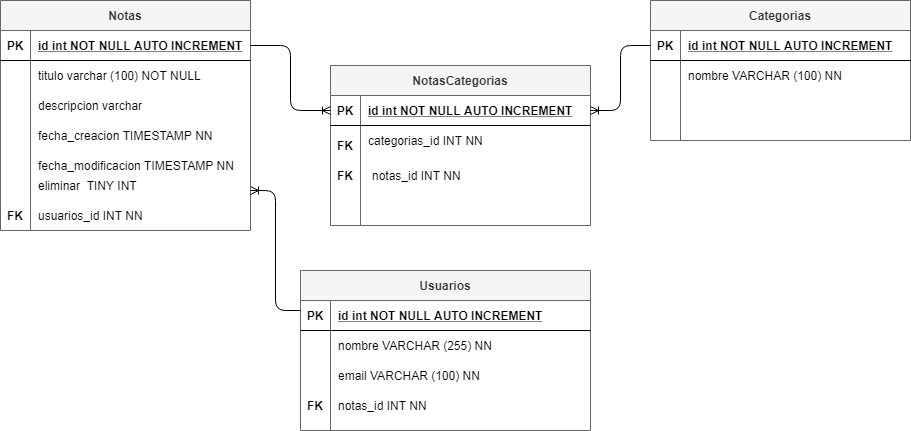

The diagram above was exported from draw.io. Its source (the exported page's mxGraphModel, read from the mxfile embedded in the PNG):
<mxGraphModel dx="1136" dy="482" grid="1" gridSize="10" guides="1" tooltips="1" connect="1" arrows="1" fold="1" page="1" pageScale="1" pageWidth="827" pageHeight="1169" math="0" shadow="0">
  <root>
    <mxCell id="0" />
    <mxCell id="1" parent="0" />
    <mxCell id="lsbaVW3u9G3oO8W4ipAI-19" value="Notas" style="shape=table;startSize=30;container=1;collapsible=1;childLayout=tableLayout;fixedRows=1;rowLines=0;fontStyle=1;align=center;resizeLast=1;fillColor=#f5f5f5;strokeColor=#666666;fontColor=#333333;" vertex="1" parent="1">
      <mxGeometry x="50" y="10" width="250" height="230" as="geometry" />
    </mxCell>
    <mxCell id="lsbaVW3u9G3oO8W4ipAI-20" value="" style="shape=partialRectangle;collapsible=0;dropTarget=0;pointerEvents=0;fillColor=none;top=0;left=0;bottom=1;right=0;points=[[0,0.5],[1,0.5]];portConstraint=eastwest;" vertex="1" parent="lsbaVW3u9G3oO8W4ipAI-19">
      <mxGeometry y="30" width="250" height="30" as="geometry" />
    </mxCell>
    <mxCell id="lsbaVW3u9G3oO8W4ipAI-21" value="PK" style="shape=partialRectangle;connectable=0;fillColor=none;top=0;left=0;bottom=0;right=0;fontStyle=1;overflow=hidden;" vertex="1" parent="lsbaVW3u9G3oO8W4ipAI-20">
      <mxGeometry width="30" height="30" as="geometry" />
    </mxCell>
    <mxCell id="lsbaVW3u9G3oO8W4ipAI-22" value="id int NOT NULL AUTO INCREMENT" style="shape=partialRectangle;connectable=0;fillColor=none;top=0;left=0;bottom=0;right=0;align=left;spacingLeft=6;fontStyle=5;overflow=hidden;" vertex="1" parent="lsbaVW3u9G3oO8W4ipAI-20">
      <mxGeometry x="30" width="220" height="30" as="geometry" />
    </mxCell>
    <mxCell id="lsbaVW3u9G3oO8W4ipAI-23" value="" style="shape=partialRectangle;collapsible=0;dropTarget=0;pointerEvents=0;fillColor=none;top=0;left=0;bottom=0;right=0;points=[[0,0.5],[1,0.5]];portConstraint=eastwest;" vertex="1" parent="lsbaVW3u9G3oO8W4ipAI-19">
      <mxGeometry y="60" width="250" height="30" as="geometry" />
    </mxCell>
    <mxCell id="lsbaVW3u9G3oO8W4ipAI-24" value="" style="shape=partialRectangle;connectable=0;fillColor=none;top=0;left=0;bottom=0;right=0;editable=1;overflow=hidden;" vertex="1" parent="lsbaVW3u9G3oO8W4ipAI-23">
      <mxGeometry width="30" height="30" as="geometry" />
    </mxCell>
    <mxCell id="lsbaVW3u9G3oO8W4ipAI-25" value="titulo varchar (100) NOT NULL" style="shape=partialRectangle;connectable=0;fillColor=none;top=0;left=0;bottom=0;right=0;align=left;spacingLeft=6;overflow=hidden;" vertex="1" parent="lsbaVW3u9G3oO8W4ipAI-23">
      <mxGeometry x="30" width="220" height="30" as="geometry" />
    </mxCell>
    <mxCell id="lsbaVW3u9G3oO8W4ipAI-26" value="" style="shape=partialRectangle;collapsible=0;dropTarget=0;pointerEvents=0;fillColor=none;top=0;left=0;bottom=0;right=0;points=[[0,0.5],[1,0.5]];portConstraint=eastwest;" vertex="1" parent="lsbaVW3u9G3oO8W4ipAI-19">
      <mxGeometry y="90" width="250" height="30" as="geometry" />
    </mxCell>
    <mxCell id="lsbaVW3u9G3oO8W4ipAI-27" value="" style="shape=partialRectangle;connectable=0;fillColor=none;top=0;left=0;bottom=0;right=0;editable=1;overflow=hidden;" vertex="1" parent="lsbaVW3u9G3oO8W4ipAI-26">
      <mxGeometry width="30" height="30" as="geometry" />
    </mxCell>
    <mxCell id="lsbaVW3u9G3oO8W4ipAI-28" value="descripcion varchar" style="shape=partialRectangle;connectable=0;fillColor=none;top=0;left=0;bottom=0;right=0;align=left;spacingLeft=6;overflow=hidden;" vertex="1" parent="lsbaVW3u9G3oO8W4ipAI-26">
      <mxGeometry x="30" width="220" height="30" as="geometry" />
    </mxCell>
    <mxCell id="lsbaVW3u9G3oO8W4ipAI-29" value="" style="shape=partialRectangle;collapsible=0;dropTarget=0;pointerEvents=0;fillColor=none;top=0;left=0;bottom=0;right=0;points=[[0,0.5],[1,0.5]];portConstraint=eastwest;" vertex="1" parent="lsbaVW3u9G3oO8W4ipAI-19">
      <mxGeometry y="120" width="250" height="30" as="geometry" />
    </mxCell>
    <mxCell id="lsbaVW3u9G3oO8W4ipAI-30" value="" style="shape=partialRectangle;connectable=0;fillColor=none;top=0;left=0;bottom=0;right=0;editable=1;overflow=hidden;" vertex="1" parent="lsbaVW3u9G3oO8W4ipAI-29">
      <mxGeometry width="30" height="30" as="geometry" />
    </mxCell>
    <mxCell id="lsbaVW3u9G3oO8W4ipAI-31" value="fecha_creacion TIMESTAMP NN" style="shape=partialRectangle;connectable=0;fillColor=none;top=0;left=0;bottom=0;right=0;align=left;spacingLeft=6;overflow=hidden;" vertex="1" parent="lsbaVW3u9G3oO8W4ipAI-29">
      <mxGeometry x="30" width="220" height="30" as="geometry" />
    </mxCell>
    <mxCell id="lsbaVW3u9G3oO8W4ipAI-32" value="NotasCategorias" style="shape=table;startSize=30;container=1;collapsible=1;childLayout=tableLayout;fixedRows=1;rowLines=0;fontStyle=1;align=center;resizeLast=1;fillColor=#f5f5f5;strokeColor=#666666;fontColor=#333333;" vertex="1" parent="1">
      <mxGeometry x="380" y="75" width="260" height="160" as="geometry" />
    </mxCell>
    <mxCell id="lsbaVW3u9G3oO8W4ipAI-33" value="" style="shape=partialRectangle;collapsible=0;dropTarget=0;pointerEvents=0;fillColor=none;top=0;left=0;bottom=1;right=0;points=[[0,0.5],[1,0.5]];portConstraint=eastwest;" vertex="1" parent="lsbaVW3u9G3oO8W4ipAI-32">
      <mxGeometry y="30" width="260" height="30" as="geometry" />
    </mxCell>
    <mxCell id="lsbaVW3u9G3oO8W4ipAI-34" value="PK" style="shape=partialRectangle;connectable=0;fillColor=none;top=0;left=0;bottom=0;right=0;fontStyle=1;overflow=hidden;" vertex="1" parent="lsbaVW3u9G3oO8W4ipAI-33">
      <mxGeometry width="30" height="30" as="geometry" />
    </mxCell>
    <mxCell id="lsbaVW3u9G3oO8W4ipAI-35" value="id int NOT NULL AUTO INCREMENT" style="shape=partialRectangle;connectable=0;fillColor=none;top=0;left=0;bottom=0;right=0;align=left;spacingLeft=6;fontStyle=5;overflow=hidden;" vertex="1" parent="lsbaVW3u9G3oO8W4ipAI-33">
      <mxGeometry x="30" width="230" height="30" as="geometry" />
    </mxCell>
    <mxCell id="lsbaVW3u9G3oO8W4ipAI-36" value="" style="shape=partialRectangle;collapsible=0;dropTarget=0;pointerEvents=0;fillColor=none;top=0;left=0;bottom=0;right=0;points=[[0,0.5],[1,0.5]];portConstraint=eastwest;" vertex="1" parent="lsbaVW3u9G3oO8W4ipAI-32">
      <mxGeometry y="60" width="260" height="30" as="geometry" />
    </mxCell>
    <mxCell id="lsbaVW3u9G3oO8W4ipAI-37" value="" style="shape=partialRectangle;connectable=0;fillColor=none;top=0;left=0;bottom=0;right=0;editable=1;overflow=hidden;" vertex="1" parent="lsbaVW3u9G3oO8W4ipAI-36">
      <mxGeometry width="30" height="30" as="geometry" />
    </mxCell>
    <mxCell id="lsbaVW3u9G3oO8W4ipAI-38" value="categorias_id INT NN" style="shape=partialRectangle;connectable=0;fillColor=none;top=0;left=0;bottom=0;right=0;align=left;spacingLeft=6;overflow=hidden;" vertex="1" parent="lsbaVW3u9G3oO8W4ipAI-36">
      <mxGeometry x="30" width="230" height="30" as="geometry" />
    </mxCell>
    <mxCell id="lsbaVW3u9G3oO8W4ipAI-39" value="" style="shape=partialRectangle;collapsible=0;dropTarget=0;pointerEvents=0;fillColor=none;top=0;left=0;bottom=0;right=0;points=[[0,0.5],[1,0.5]];portConstraint=eastwest;" vertex="1" parent="lsbaVW3u9G3oO8W4ipAI-32">
      <mxGeometry y="90" width="260" height="30" as="geometry" />
    </mxCell>
    <mxCell id="lsbaVW3u9G3oO8W4ipAI-40" value="" style="shape=partialRectangle;connectable=0;fillColor=none;top=0;left=0;bottom=0;right=0;editable=1;overflow=hidden;" vertex="1" parent="lsbaVW3u9G3oO8W4ipAI-39">
      <mxGeometry width="30" height="30" as="geometry" />
    </mxCell>
    <mxCell id="lsbaVW3u9G3oO8W4ipAI-41" value="" style="shape=partialRectangle;connectable=0;fillColor=none;top=0;left=0;bottom=0;right=0;align=left;spacingLeft=6;overflow=hidden;" vertex="1" parent="lsbaVW3u9G3oO8W4ipAI-39">
      <mxGeometry x="30" width="230" height="30" as="geometry" />
    </mxCell>
    <mxCell id="lsbaVW3u9G3oO8W4ipAI-42" value="" style="shape=partialRectangle;collapsible=0;dropTarget=0;pointerEvents=0;fillColor=none;top=0;left=0;bottom=0;right=0;points=[[0,0.5],[1,0.5]];portConstraint=eastwest;" vertex="1" parent="lsbaVW3u9G3oO8W4ipAI-32">
      <mxGeometry y="120" width="260" height="30" as="geometry" />
    </mxCell>
    <mxCell id="lsbaVW3u9G3oO8W4ipAI-43" value="" style="shape=partialRectangle;connectable=0;fillColor=none;top=0;left=0;bottom=0;right=0;editable=1;overflow=hidden;" vertex="1" parent="lsbaVW3u9G3oO8W4ipAI-42">
      <mxGeometry width="30" height="30" as="geometry" />
    </mxCell>
    <mxCell id="lsbaVW3u9G3oO8W4ipAI-44" value="" style="shape=partialRectangle;connectable=0;fillColor=none;top=0;left=0;bottom=0;right=0;align=left;spacingLeft=6;overflow=hidden;" vertex="1" parent="lsbaVW3u9G3oO8W4ipAI-42">
      <mxGeometry x="30" width="230" height="30" as="geometry" />
    </mxCell>
    <mxCell id="lsbaVW3u9G3oO8W4ipAI-45" value="Categorias" style="shape=table;startSize=30;container=1;collapsible=1;childLayout=tableLayout;fixedRows=1;rowLines=0;fontStyle=1;align=center;resizeLast=1;fillColor=#f5f5f5;strokeColor=#666666;fontColor=#333333;" vertex="1" parent="1">
      <mxGeometry x="700" y="10" width="260" height="140" as="geometry" />
    </mxCell>
    <mxCell id="lsbaVW3u9G3oO8W4ipAI-46" value="" style="shape=partialRectangle;collapsible=0;dropTarget=0;pointerEvents=0;fillColor=none;top=0;left=0;bottom=1;right=0;points=[[0,0.5],[1,0.5]];portConstraint=eastwest;" vertex="1" parent="lsbaVW3u9G3oO8W4ipAI-45">
      <mxGeometry y="30" width="260" height="30" as="geometry" />
    </mxCell>
    <mxCell id="lsbaVW3u9G3oO8W4ipAI-47" value="PK" style="shape=partialRectangle;connectable=0;fillColor=none;top=0;left=0;bottom=0;right=0;fontStyle=1;overflow=hidden;" vertex="1" parent="lsbaVW3u9G3oO8W4ipAI-46">
      <mxGeometry width="30" height="30" as="geometry" />
    </mxCell>
    <mxCell id="lsbaVW3u9G3oO8W4ipAI-48" value="id int NOT NULL AUTO INCREMENT" style="shape=partialRectangle;connectable=0;fillColor=none;top=0;left=0;bottom=0;right=0;align=left;spacingLeft=6;fontStyle=5;overflow=hidden;" vertex="1" parent="lsbaVW3u9G3oO8W4ipAI-46">
      <mxGeometry x="30" width="230" height="30" as="geometry" />
    </mxCell>
    <mxCell id="lsbaVW3u9G3oO8W4ipAI-49" value="" style="shape=partialRectangle;collapsible=0;dropTarget=0;pointerEvents=0;fillColor=none;top=0;left=0;bottom=0;right=0;points=[[0,0.5],[1,0.5]];portConstraint=eastwest;" vertex="1" parent="lsbaVW3u9G3oO8W4ipAI-45">
      <mxGeometry y="60" width="260" height="30" as="geometry" />
    </mxCell>
    <mxCell id="lsbaVW3u9G3oO8W4ipAI-50" value="" style="shape=partialRectangle;connectable=0;fillColor=none;top=0;left=0;bottom=0;right=0;editable=1;overflow=hidden;" vertex="1" parent="lsbaVW3u9G3oO8W4ipAI-49">
      <mxGeometry width="30" height="30" as="geometry" />
    </mxCell>
    <mxCell id="lsbaVW3u9G3oO8W4ipAI-51" value="nombre VARCHAR (100) NN" style="shape=partialRectangle;connectable=0;fillColor=none;top=0;left=0;bottom=0;right=0;align=left;spacingLeft=6;overflow=hidden;" vertex="1" parent="lsbaVW3u9G3oO8W4ipAI-49">
      <mxGeometry x="30" width="230" height="30" as="geometry" />
    </mxCell>
    <mxCell id="lsbaVW3u9G3oO8W4ipAI-52" value="" style="shape=partialRectangle;collapsible=0;dropTarget=0;pointerEvents=0;fillColor=none;top=0;left=0;bottom=0;right=0;points=[[0,0.5],[1,0.5]];portConstraint=eastwest;" vertex="1" parent="lsbaVW3u9G3oO8W4ipAI-45">
      <mxGeometry y="90" width="260" height="30" as="geometry" />
    </mxCell>
    <mxCell id="lsbaVW3u9G3oO8W4ipAI-53" value="" style="shape=partialRectangle;connectable=0;fillColor=none;top=0;left=0;bottom=0;right=0;editable=1;overflow=hidden;" vertex="1" parent="lsbaVW3u9G3oO8W4ipAI-52">
      <mxGeometry width="30" height="30" as="geometry" />
    </mxCell>
    <mxCell id="lsbaVW3u9G3oO8W4ipAI-54" value="" style="shape=partialRectangle;connectable=0;fillColor=none;top=0;left=0;bottom=0;right=0;align=left;spacingLeft=6;overflow=hidden;" vertex="1" parent="lsbaVW3u9G3oO8W4ipAI-52">
      <mxGeometry x="30" width="230" height="30" as="geometry" />
    </mxCell>
    <mxCell id="lsbaVW3u9G3oO8W4ipAI-55" value="" style="shape=partialRectangle;collapsible=0;dropTarget=0;pointerEvents=0;fillColor=none;top=0;left=0;bottom=0;right=0;points=[[0,0.5],[1,0.5]];portConstraint=eastwest;" vertex="1" parent="lsbaVW3u9G3oO8W4ipAI-45">
      <mxGeometry y="120" width="260" height="20" as="geometry" />
    </mxCell>
    <mxCell id="lsbaVW3u9G3oO8W4ipAI-56" value="" style="shape=partialRectangle;connectable=0;fillColor=none;top=0;left=0;bottom=0;right=0;editable=1;overflow=hidden;" vertex="1" parent="lsbaVW3u9G3oO8W4ipAI-55">
      <mxGeometry width="30" height="20" as="geometry" />
    </mxCell>
    <mxCell id="lsbaVW3u9G3oO8W4ipAI-57" value="" style="shape=partialRectangle;connectable=0;fillColor=none;top=0;left=0;bottom=0;right=0;align=left;spacingLeft=6;overflow=hidden;" vertex="1" parent="lsbaVW3u9G3oO8W4ipAI-55">
      <mxGeometry x="30" width="230" height="20" as="geometry" />
    </mxCell>
    <mxCell id="lsbaVW3u9G3oO8W4ipAI-58" value="Usuarios" style="shape=table;startSize=30;container=1;collapsible=1;childLayout=tableLayout;fixedRows=1;rowLines=0;fontStyle=1;align=center;resizeLast=1;fillColor=#f5f5f5;strokeColor=#666666;fontColor=#333333;" vertex="1" parent="1">
      <mxGeometry x="350" y="280" width="290" height="160" as="geometry" />
    </mxCell>
    <mxCell id="lsbaVW3u9G3oO8W4ipAI-59" value="" style="shape=partialRectangle;collapsible=0;dropTarget=0;pointerEvents=0;fillColor=none;top=0;left=0;bottom=1;right=0;points=[[0,0.5],[1,0.5]];portConstraint=eastwest;" vertex="1" parent="lsbaVW3u9G3oO8W4ipAI-58">
      <mxGeometry y="30" width="290" height="30" as="geometry" />
    </mxCell>
    <mxCell id="lsbaVW3u9G3oO8W4ipAI-60" value="PK" style="shape=partialRectangle;connectable=0;fillColor=none;top=0;left=0;bottom=0;right=0;fontStyle=1;overflow=hidden;" vertex="1" parent="lsbaVW3u9G3oO8W4ipAI-59">
      <mxGeometry width="30" height="30" as="geometry" />
    </mxCell>
    <mxCell id="lsbaVW3u9G3oO8W4ipAI-61" value="id int NOT NULL AUTO INCREMENT" style="shape=partialRectangle;connectable=0;fillColor=none;top=0;left=0;bottom=0;right=0;align=left;spacingLeft=6;fontStyle=5;overflow=hidden;" vertex="1" parent="lsbaVW3u9G3oO8W4ipAI-59">
      <mxGeometry x="30" width="260" height="30" as="geometry" />
    </mxCell>
    <mxCell id="lsbaVW3u9G3oO8W4ipAI-62" value="" style="shape=partialRectangle;collapsible=0;dropTarget=0;pointerEvents=0;fillColor=none;top=0;left=0;bottom=0;right=0;points=[[0,0.5],[1,0.5]];portConstraint=eastwest;" vertex="1" parent="lsbaVW3u9G3oO8W4ipAI-58">
      <mxGeometry y="60" width="290" height="30" as="geometry" />
    </mxCell>
    <mxCell id="lsbaVW3u9G3oO8W4ipAI-63" value="" style="shape=partialRectangle;connectable=0;fillColor=none;top=0;left=0;bottom=0;right=0;editable=1;overflow=hidden;" vertex="1" parent="lsbaVW3u9G3oO8W4ipAI-62">
      <mxGeometry width="30" height="30" as="geometry" />
    </mxCell>
    <mxCell id="lsbaVW3u9G3oO8W4ipAI-64" value="nombre VARCHAR (255) NN" style="shape=partialRectangle;connectable=0;fillColor=none;top=0;left=0;bottom=0;right=0;align=left;spacingLeft=6;overflow=hidden;" vertex="1" parent="lsbaVW3u9G3oO8W4ipAI-62">
      <mxGeometry x="30" width="260" height="30" as="geometry" />
    </mxCell>
    <mxCell id="lsbaVW3u9G3oO8W4ipAI-65" value="" style="shape=partialRectangle;collapsible=0;dropTarget=0;pointerEvents=0;fillColor=none;top=0;left=0;bottom=0;right=0;points=[[0,0.5],[1,0.5]];portConstraint=eastwest;" vertex="1" parent="lsbaVW3u9G3oO8W4ipAI-58">
      <mxGeometry y="90" width="290" height="30" as="geometry" />
    </mxCell>
    <mxCell id="lsbaVW3u9G3oO8W4ipAI-66" value="" style="shape=partialRectangle;connectable=0;fillColor=none;top=0;left=0;bottom=0;right=0;editable=1;overflow=hidden;" vertex="1" parent="lsbaVW3u9G3oO8W4ipAI-65">
      <mxGeometry width="30" height="30" as="geometry" />
    </mxCell>
    <mxCell id="lsbaVW3u9G3oO8W4ipAI-67" value="email VARCHAR (100) NN" style="shape=partialRectangle;connectable=0;fillColor=none;top=0;left=0;bottom=0;right=0;align=left;spacingLeft=6;overflow=hidden;" vertex="1" parent="lsbaVW3u9G3oO8W4ipAI-65">
      <mxGeometry x="30" width="260" height="30" as="geometry" />
    </mxCell>
    <mxCell id="lsbaVW3u9G3oO8W4ipAI-68" value="" style="shape=partialRectangle;collapsible=0;dropTarget=0;pointerEvents=0;fillColor=none;top=0;left=0;bottom=0;right=0;points=[[0,0.5],[1,0.5]];portConstraint=eastwest;" vertex="1" parent="lsbaVW3u9G3oO8W4ipAI-58">
      <mxGeometry y="120" width="290" height="30" as="geometry" />
    </mxCell>
    <mxCell id="lsbaVW3u9G3oO8W4ipAI-69" value="" style="shape=partialRectangle;connectable=0;fillColor=none;top=0;left=0;bottom=0;right=0;editable=1;overflow=hidden;" vertex="1" parent="lsbaVW3u9G3oO8W4ipAI-68">
      <mxGeometry width="30" height="30" as="geometry" />
    </mxCell>
    <mxCell id="lsbaVW3u9G3oO8W4ipAI-70" value="" style="shape=partialRectangle;connectable=0;fillColor=none;top=0;left=0;bottom=0;right=0;align=left;spacingLeft=6;overflow=hidden;" vertex="1" parent="lsbaVW3u9G3oO8W4ipAI-68">
      <mxGeometry x="30" width="260" height="30" as="geometry" />
    </mxCell>
    <mxCell id="lsbaVW3u9G3oO8W4ipAI-71" value="fecha_modificacion TIMESTAMP NN" style="shape=partialRectangle;connectable=0;fillColor=none;top=0;left=0;bottom=0;right=0;align=left;spacingLeft=6;overflow=hidden;" vertex="1" parent="1">
      <mxGeometry x="80" y="160" width="220" height="30" as="geometry" />
    </mxCell>
    <mxCell id="lsbaVW3u9G3oO8W4ipAI-72" value="usuarios_id INT NN" style="shape=partialRectangle;connectable=0;fillColor=none;top=0;left=0;bottom=0;right=0;align=left;spacingLeft=6;overflow=hidden;" vertex="1" parent="1">
      <mxGeometry x="80" y="210" width="220" height="30" as="geometry" />
    </mxCell>
    <mxCell id="lsbaVW3u9G3oO8W4ipAI-73" value="FK" style="shape=partialRectangle;connectable=0;fillColor=none;top=0;left=0;bottom=0;right=0;fontStyle=1;overflow=hidden;" vertex="1" parent="1">
      <mxGeometry x="50" y="210" width="30" height="30" as="geometry" />
    </mxCell>
    <mxCell id="lsbaVW3u9G3oO8W4ipAI-74" value="notas_id INT NN" style="shape=partialRectangle;connectable=0;fillColor=none;top=0;left=0;bottom=0;right=0;align=left;spacingLeft=6;overflow=hidden;" vertex="1" parent="1">
      <mxGeometry x="414" y="170" width="230" height="30" as="geometry" />
    </mxCell>
    <mxCell id="lsbaVW3u9G3oO8W4ipAI-75" value="FK" style="shape=partialRectangle;connectable=0;fillColor=none;top=0;left=0;bottom=0;right=0;fontStyle=1;overflow=hidden;" vertex="1" parent="1">
      <mxGeometry x="380" y="140" width="30" height="30" as="geometry" />
    </mxCell>
    <mxCell id="lsbaVW3u9G3oO8W4ipAI-76" value="FK" style="shape=partialRectangle;connectable=0;fillColor=none;top=0;left=0;bottom=0;right=0;fontStyle=1;overflow=hidden;" vertex="1" parent="1">
      <mxGeometry x="380" y="170" width="30" height="30" as="geometry" />
    </mxCell>
    <mxCell id="lsbaVW3u9G3oO8W4ipAI-77" value="notas_id INT NN" style="shape=partialRectangle;connectable=0;fillColor=none;top=0;left=0;bottom=0;right=0;align=left;spacingLeft=6;overflow=hidden;" vertex="1" parent="1">
      <mxGeometry x="380" y="400" width="230" height="30" as="geometry" />
    </mxCell>
    <mxCell id="lsbaVW3u9G3oO8W4ipAI-78" value="FK" style="shape=partialRectangle;connectable=0;fillColor=none;top=0;left=0;bottom=0;right=0;fontStyle=1;overflow=hidden;" vertex="1" parent="1">
      <mxGeometry x="350" y="400" width="30" height="30" as="geometry" />
    </mxCell>
    <mxCell id="lsbaVW3u9G3oO8W4ipAI-83" value="" style="edgeStyle=elbowEdgeStyle;fontSize=12;html=1;endArrow=ERoneToMany;entryX=0;entryY=0.5;entryDx=0;entryDy=0;exitX=1;exitY=0.5;exitDx=0;exitDy=0;" edge="1" parent="1" source="lsbaVW3u9G3oO8W4ipAI-20" target="lsbaVW3u9G3oO8W4ipAI-33">
      <mxGeometry width="100" height="100" relative="1" as="geometry">
        <mxPoint x="360" y="320" as="sourcePoint" />
        <mxPoint x="460" y="220" as="targetPoint" />
      </mxGeometry>
    </mxCell>
    <mxCell id="lsbaVW3u9G3oO8W4ipAI-85" value="" style="edgeStyle=elbowEdgeStyle;fontSize=12;html=1;endArrow=ERoneToMany;exitX=0;exitY=0.5;exitDx=0;exitDy=0;entryX=1;entryY=0.5;entryDx=0;entryDy=0;" edge="1" parent="1" source="lsbaVW3u9G3oO8W4ipAI-46" target="lsbaVW3u9G3oO8W4ipAI-33">
      <mxGeometry width="100" height="100" relative="1" as="geometry">
        <mxPoint x="690" y="330" as="sourcePoint" />
        <mxPoint x="790" y="230" as="targetPoint" />
      </mxGeometry>
    </mxCell>
    <mxCell id="lsbaVW3u9G3oO8W4ipAI-87" value="" style="edgeStyle=elbowEdgeStyle;fontSize=12;html=1;endArrow=ERoneToMany;" edge="1" parent="1">
      <mxGeometry width="100" height="100" relative="1" as="geometry">
        <mxPoint x="350" y="320" as="sourcePoint" />
        <mxPoint x="300" y="200" as="targetPoint" />
      </mxGeometry>
    </mxCell>
    <mxCell id="lsbaVW3u9G3oO8W4ipAI-89" value="eliminar  TINY INT" style="shape=partialRectangle;connectable=0;fillColor=none;top=0;left=0;bottom=0;right=0;align=left;spacingLeft=6;overflow=hidden;" vertex="1" parent="1">
      <mxGeometry x="80" y="180" width="220" height="30" as="geometry" />
    </mxCell>
  </root>
</mxGraphModel>